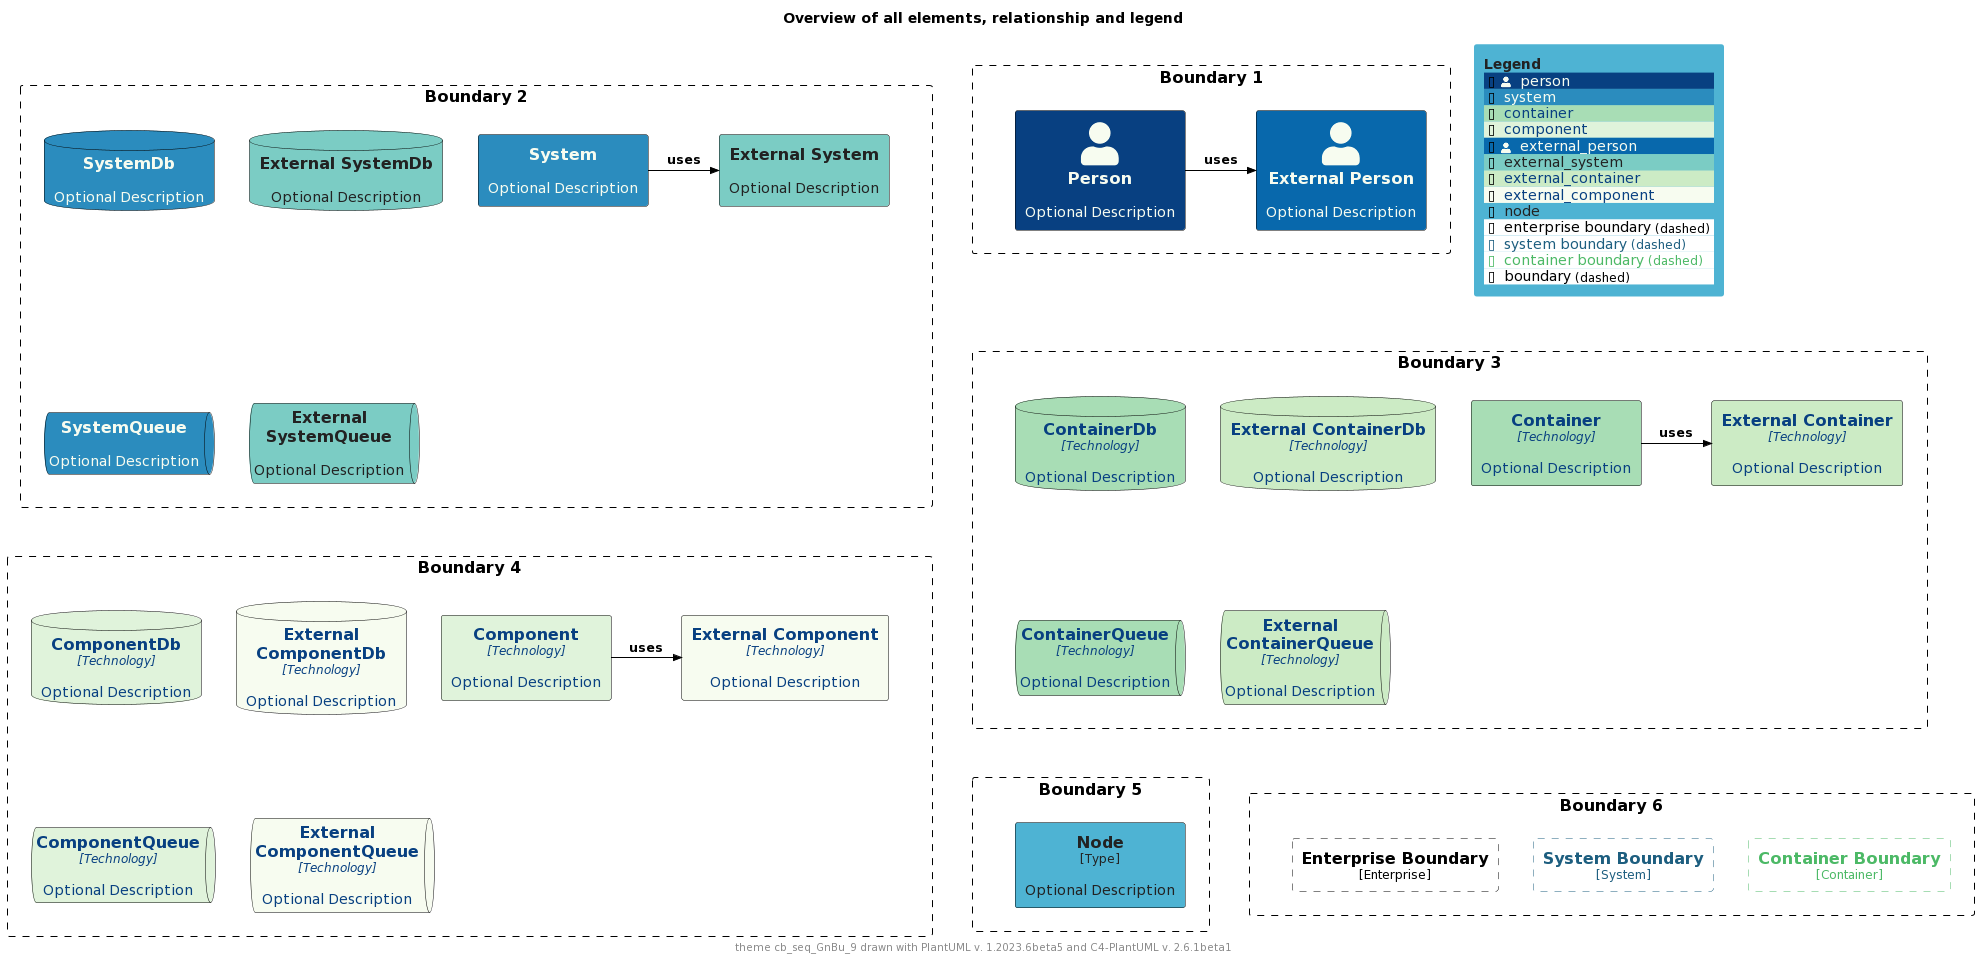

The diagram above was rendered by PlantUML. Its source (embedded in the PNG):
@startuml
'Theme: "puml-theme-cb_seq_GnBu_9.puml"
'Theme colors
' Metadata
' Created: 2023-05-02 23:42:45.567817+00:00
!$COLOR_TEXT_FALLBACK_COLOR ?= "#000000"
!$COLOR_BORDER_COLOR="#000000"

' HEADER
!$DEFAULT_NORMAL_FONT_SIZE ?= 12
!$DEFAULT_SMALL_FONT_SIZE ?= 8

' stereotype and technology font size
!$STEREOTYPE_FONT_SIZE ?= $DEFAULT_NORMAL_FONT_SIZE
!$TECHN_FONT_SIZE ?= $DEFAULT_NORMAL_FONT_SIZE
!$ARROW_FONT_SIZE ?= $DEFAULT_NORMAL_FONT_SIZE

' (default) boundary related colors and style
!$BOUNDARY_COLOR ?= $COLOR_BORDER_COLOR
!$BOUNDARY_BG_COLOR ?= "solid"
!$BOUNDARY_BORDER_STYLE ?= "dashed"

' THEME COLORS
!$THEME = "cb_seq_GnBu_9"

!function $textcolor($bgColor)
!if $bgColor == $COLOR_INDEX_0 || $bgColor == $COLOR_INDEX_1 || $bgColor == $COLOR_INDEX_2 || $bgColor == $COLOR_INDEX_3
!return $COLOR_INDEX_8
!elseif $bgColor == $COLOR_INDEX_6 || $bgColor == $COLOR_INDEX_7 || $bgColor == $COLOR_INDEX_8
!return $COLOR_INDEX_0
!elseif %is_light($bgColor)
!return "#222222"
!elseif %is_dark($bgColor)
!return "#dddddd"
!else
!return $COLOR_TEXT_FALLBACK_COLOR
!endif
!endfunction

!$COLOR_INDEX_0="#F7FCF0"
!$COLOR_INDEX_1="#E0F3DB"
!$COLOR_INDEX_2="#CCEBC5"
!$COLOR_INDEX_3="#A8DDB5"
!$COLOR_INDEX_4="#7BCCC4"
!$COLOR_INDEX_5="#4EB3D3"
!$COLOR_INDEX_6="#2B8CBE"
!$COLOR_INDEX_7="#0868AC"
!$COLOR_INDEX_8="#084081"

!$COLOR_TEXT_LIGHT=$COLOR_INDEX_0
!$COLOR_TEXT_DARK=$COLOR_INDEX_8
!$COLOR_TEXT_NEUTRAL=$textcolor($COLOR_INDEX_4)
!$COLOR_REL_COLOR=$textcolor($COLOR_INDEX_8)

' person related colors
!$PERSON_BG_COLOR ?= $COLOR_INDEX_8
!$PERSON_FONT_COLOR ?= $textcolor($PERSON_BG_COLOR)
!$PERSON_BORDER_COLOR ?= $COLOR_BORDER_COLOR

' external person related colors
!$EXTERNAL_PERSON_BG_COLOR ?= $COLOR_INDEX_7
!$EXTERNAL_PERSON_FONT_COLOR ?= $textcolor($EXTERNAL_PERSON_BG_COLOR)
!$EXTERNAL_PERSON_BORDER_COLOR ?= $COLOR_BORDER_COLOR

' system related colors
!$SYSTEM_BG_COLOR ?= $COLOR_INDEX_6
!$SYSTEM_FONT_COLOR ?= $textcolor($SYSTEM_BG_COLOR)
!$SYSTEM_BORDER_COLOR ?= $COLOR_BORDER_COLOR

' external system related colors
!$EXTERNAL_SYSTEM_BG_COLOR ?= $COLOR_INDEX_4
!$EXTERNAL_SYSTEM_FONT_COLOR ?= $textcolor($EXTERNAL_SYSTEM_BG_COLOR)
!$EXTERNAL_SYSTEM_BORDER_COLOR ?= $COLOR_BORDER_COLOR

' container related colors
!$CONTAINER_BG_COLOR ?= $COLOR_INDEX_3
!$CONTAINER_FONT_COLOR ?= $textcolor($CONTAINER_BG_COLOR)
!$CONTAINER_BORDER_COLOR ?= $COLOR_BORDER_COLOR

' external container related colors
!$EXTERNAL_CONTAINER_BG_COLOR ?= $COLOR_INDEX_2
!$EXTERNAL_CONTAINER_FONT_COLOR ?= $textcolor($EXTERNAL_CONTAINER_BG_COLOR)
!$EXTERNAL_CONTAINER_BORDER_COLOR ?= $COLOR_BORDER_COLOR

' component related colors
!$COMPONENT_BG_COLOR ?= $COLOR_INDEX_1
!$COMPONENT_FONT_COLOR ?= $textcolor($COMPONENT_BG_COLOR)
!$COMPONENT_BORDER_COLOR ?= $COLOR_BORDER_COLOR

' external component related colors
!$EXTERNAL_COMPONENT_BG_COLOR ?= $COLOR_INDEX_0
!$EXTERNAL_COMPONENT_FONT_COLOR ?= $textcolor($EXTERNAL_COMPONENT_BG_COLOR)
!$EXTERNAL_COMPONENT_BORDER_COLOR ?= $COLOR_BORDER_COLOR

' node related colors
!$NODE_BG_COLOR ?= $COLOR_INDEX_5
!$NODE_FONT_COLOR ?= $textcolor($NODE_BG_COLOR)
!$NODE_BORDER_COLOR ?= $COLOR_BORDER_COLOR

' legend colors and sizes
!$LEGEND_TITLE_COLOR ?= $textcolor($COLOR_INDEX_5)
!$LEGEND_FONT_COLOR ?= $textcolor($COLOR_INDEX_5)
!$LEGEND_BG_COLOR ?= $COLOR_INDEX_5
!$LEGEND_BORDER_COLOR ?= $COLOR_INDEX_5
!$LEGEND_DARK_COLOR ?= $COLOR_TEXT_DARK
!$LEGEND_LIGHT_COLOR ?= $COLOR_TEXT_LIGHT

' sketch related colors, font and texts
!$SKETCH_FONT_COLOR ?= $COLOR_INDEX_8
!$SKETCH_WARNING_COLOR ?= $COLOR_INDEX_0

' FOOTER
' default text color of all elements
!$ELEMENT_FONT_COLOR ?= $COLOR_TEXT_FALLBACK_COLOR

' arrow related colors and text size
!$ARROW_COLOR ?= $COLOR_TEXT_FALLBACK_COLOR
!$ARROW_FONT_COLOR ?= $COLOR_TEXT_FALLBACK_COLOR

' system boundary related colors and style
!$SYSTEM_BOUNDARY_COLOR ?= %darken($SYSTEM_BG_COLOR, 33)
!$SYSTEM_BOUNDARY_BG_COLOR ?= $BOUNDARY_BG_COLOR
!$SYSTEM_BOUNDARY_BORDER_STYLE ?= $BOUNDARY_BORDER_STYLE

' enterprise boundary related colors and style
!$ENTERPRISE_BOUNDARY_COLOR ?= $BOUNDARY_COLOR
!$ENTERPRISE_BOUNDARY_BG_COLOR ?= $BOUNDARY_BG_COLOR
!$ENTERPRISE_BOUNDARY_BORDER_STYLE ?= $BOUNDARY_BORDER_STYLE

' container boundary related colors and style
!$CONTAINER_BOUNDARY_COLOR ?= %darken($CONTAINER_BG_COLOR, 33)
!$CONTAINER_BOUNDARY_BG_COLOR ?= $BOUNDARY_BG_COLOR
!$CONTAINER_BOUNDARY_BORDER_STYLE ?= $BOUNDARY_BORDER_STYLE

' Sketch related settings
!$LEGEND_DETAILS_SMALL_SIZE ?= $DEFAULT_SMALL_FONT_SIZE
!$LEGEND_DETAILS_NORMAL_SIZE ?= $DEFAULT_NORMAL_FONT_SIZE

' legend related texts
!$LEGEND_SHADOW_TEXT ?= "shadow"
!$LEGEND_NO_SHADOW_TEXT ?= "no shadow"
!$LEGEND_NO_FONT_BG_TEXT ?= "last text and back color"
!$LEGEND_NO_FONT_TEXT ?= "last text color"
!$LEGEND_NO_BG_TEXT ?= "last back color"
!$LEGEND_NO_LINE_TEXT ?= "last line color"
!$LEGEND_ROUNDED_BOX ?= "rounded box"
!$LEGEND_EIGHT_SIDED ?= "eight sided"
!$LEGEND_DOTTED_LINE ?= "dotted"
!$LEGEND_DASHED_LINE ?= "dashed"
!$LEGEND_BOLD_LINE ?= "bold"
!$LEGEND_BOUNDARY ?= "boundary"
!$LEGEND_DASHED_BOUNDARY ?= "dashed"
' transparent is ignored, produces smaller legends
' !$LEGEND_DASHED_TRANSPARENT_BOUNDARY ?= "dashed, transparent"
!$LEGEND_DASHED_TRANSPARENT_BOUNDARY ?= "dashed"

' Sketch
!$SKETCH_BG_COLOR ?= "transparent"
!$SKETCH_FONT_NAME ?= "Gochi Hand"
!$SKETCH_FOOTER_WARNING ?= "Warning:"
!$SKETCH_FOOTER_TEXT ?= "Created for discussion, needs to be validated"

' size of rectangle shape corner markers
!$ROUNDED_BOX_SIZE ?= 25
!$EIGHT_SIDED_SIZE ?= 18


' Elements


' displays all elements, relationship and legend (can be included in the theme test)
!if %variable_exists("RELATIVE_INCLUDE")
  !include %get_variable_value("RELATIVE_INCLUDE")/C4_Component.puml
  !include %get_variable_value("RELATIVE_INCLUDE")/C4_Deployment.puml
!else
  !include https://raw.githubusercontent.com/plantuml-stdlib/C4-PlantUML/master/C4_Component.puml
  !include https://raw.githubusercontent.com/plantuml-stdlib/C4-PlantUML/master/C4_Deployment.puml
!endif

SetDefaultLegendEntries("person\nsystem\ncontainer\ncomponent\nexternal_person\nexternal_system\nexternal_container\nexternal_component\nnode\nenterprise_boundary\nsystem_boundary\ncontainer_boundary\nboundary")

title Overview of all elements, relationship and legend

footer theme $THEME drawn with PlantUML v. %version() and C4-PlantUML v. C4Version()

Boundary(b2, "Boundary 2") {
  System(system, "System", "Optional Description")
  System_Ext(externalSystem, "External System", "Optional Description")
  Rel_R(system, externalSystem, "uses")

  SystemDb(systemDb, "SystemDb", "Optional Description")
  SystemDb_Ext(externalSystemDb, "External SystemDb", "Optional Description")
  SystemQueue(systemQueue, "SystemQueue", "Optional Description")
  SystemQueue_Ext(externalSystemQueue, "External SystemQueue", "Optional Description")    
}

Boundary(b1, "Boundary 1") {
  Person(person, "Person", "Optional Description")
  Person_Ext(externalPerson, "External Person", "Optional Description")
  Rel_R(person, externalPerson, "uses")
}

Boundary(b3, "Boundary 3") {
  Container(container, "Container", "Technology", "Optional Description")
  Container_Ext(externalContainer, "External Container", "Technology", "Optional Description")
  Rel_R(container, externalContainer, "uses")

  ContainerDb(containerDb, "ContainerDb", "Technology", "Optional Description")
  ContainerDb_Ext(externalContainerDb, "External ContainerDb", "Technology", "Optional Description")
  ContainerQueue(containerQueue, "ContainerQueue", "Technology", "Optional Description")
  ContainerQueue_Ext(externalContainerQueue, "External ContainerQueue", "Technology", "Optional Description")
}

Boundary(b4, "Boundary 4") {
  Component(component, "Component", "Technology", "Optional Description")
  Component_Ext(externalComponent, "External Component", "Technology", "Optional Description")
  Rel_R(component, externalComponent, "uses")

  ComponentDb(componentDb, "ComponentDb", "Technology", "Optional Description")
  ComponentDb_Ext(externalComponentDb, "External ComponentDb", "Technology", "Optional Description")
  ComponentQueue(componentQueue, "ComponentQueue", "Technology", "Optional Description")
  ComponentQueue_Ext(externalComponentQueue, "External ComponentQueue", "Technology", "Optional Description")
}

Boundary(b5, "Boundary 5") {
  Node(node, "Node", "Type", "Optional Description")
}

Boundary(b6, "Boundary 6") {
  Enterprise_Boundary(eb, "Enterprise Boundary") {
  }

  System_Boundary(sb, "System Boundary") {
  }

  Container_Boundary(cb, "Container Boundary") {
  }

  Lay_R(eb,sb)
  Lay_R(sb,cb)
}

Lay_D(b2,b3)
Lay_R(b2,b1)
Lay_D(b3,b4)
Lay_D(b4,b5)
Lay_R(b5,b6)

SHOW_FLOATING_LEGEND()
@enduml